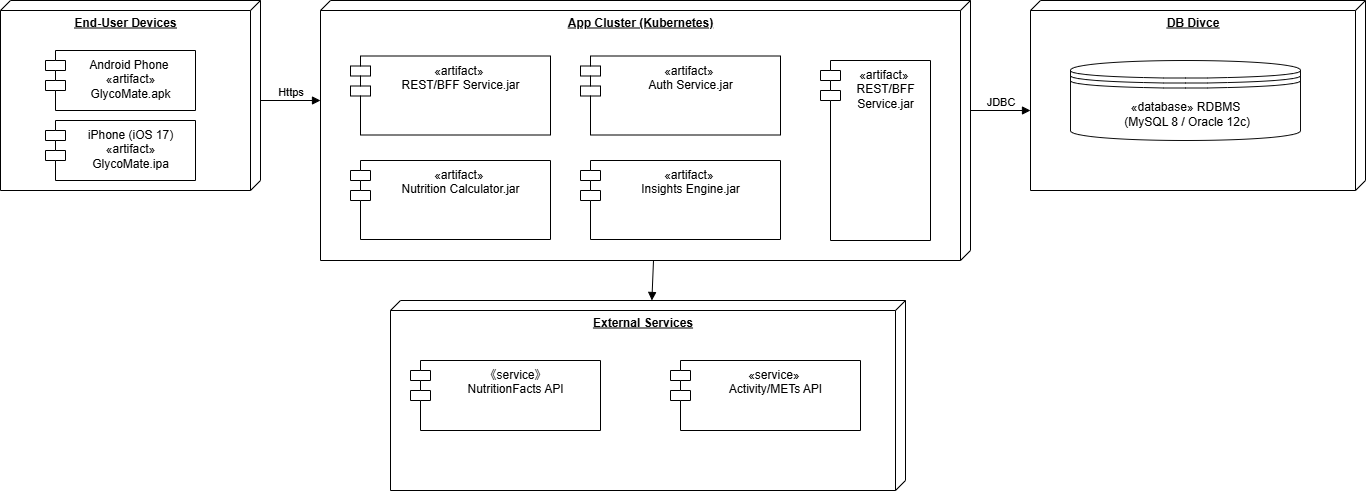

The diagram above was exported from draw.io. Its source (the exported page's mxGraphModel, read from the mxfile embedded in the PNG):
<mxGraphModel dx="1288" dy="915" grid="1" gridSize="10" guides="1" tooltips="1" connect="1" arrows="1" fold="1" page="1" pageScale="1" pageWidth="827" pageHeight="1169" math="0" shadow="0">
  <root>
    <mxCell id="0" />
    <mxCell id="1" parent="0" />
    <mxCell id="gqBNrscvsP5MRxIS_mFC-1" value="&lt;span style=&quot;font-weight: 700; text-wrap-mode: nowrap;&quot;&gt;End-User Devices&lt;/span&gt;" style="verticalAlign=top;align=center;spacingTop=8;spacingLeft=2;spacingRight=12;shape=cube;size=10;direction=south;fontStyle=4;html=1;whiteSpace=wrap;" vertex="1" parent="1">
      <mxGeometry x="230" y="220" width="260" height="190" as="geometry" />
    </mxCell>
    <mxCell id="gqBNrscvsP5MRxIS_mFC-2" value="Android Phone&amp;nbsp;&lt;br&gt;«artifact» GlycoMate.apk" style="shape=module;align=left;spacingLeft=20;align=center;verticalAlign=top;whiteSpace=wrap;html=1;" vertex="1" parent="1">
      <mxGeometry x="275" y="270" width="150" height="60" as="geometry" />
    </mxCell>
    <mxCell id="gqBNrscvsP5MRxIS_mFC-3" value="iPhone (iOS 17)&lt;br&gt;«artifact» GlycoMate.ipa" style="shape=module;align=left;spacingLeft=20;align=center;verticalAlign=top;whiteSpace=wrap;html=1;" vertex="1" parent="1">
      <mxGeometry x="275" y="340" width="150" height="60" as="geometry" />
    </mxCell>
    <mxCell id="gqBNrscvsP5MRxIS_mFC-4" value="&lt;span style=&quot;font-weight: 700; text-wrap-mode: nowrap;&quot;&gt;App Cluster (Kubernetes)&lt;/span&gt;" style="verticalAlign=top;align=center;spacingTop=8;spacingLeft=2;spacingRight=12;shape=cube;size=10;direction=south;fontStyle=4;html=1;whiteSpace=wrap;" vertex="1" parent="1">
      <mxGeometry x="550" y="220" width="650" height="260" as="geometry" />
    </mxCell>
    <mxCell id="gqBNrscvsP5MRxIS_mFC-5" value="«artifact»&amp;nbsp;&lt;div&gt;REST/BFF Service.jar&lt;/div&gt;" style="shape=module;align=left;spacingLeft=20;align=center;verticalAlign=top;whiteSpace=wrap;html=1;" vertex="1" parent="1">
      <mxGeometry x="580" y="275.5" width="200" height="79" as="geometry" />
    </mxCell>
    <mxCell id="gqBNrscvsP5MRxIS_mFC-6" value="«artifact»&amp;nbsp;&lt;div&gt;Auth Service.jar&lt;/div&gt;" style="shape=module;align=left;spacingLeft=20;align=center;verticalAlign=top;whiteSpace=wrap;html=1;" vertex="1" parent="1">
      <mxGeometry x="810" y="275.5" width="200" height="79" as="geometry" />
    </mxCell>
    <mxCell id="gqBNrscvsP5MRxIS_mFC-7" value="«artifact»&amp;nbsp;&lt;div&gt;Nutrition Calculator.jar&lt;/div&gt;" style="shape=module;align=left;spacingLeft=20;align=center;verticalAlign=top;whiteSpace=wrap;html=1;" vertex="1" parent="1">
      <mxGeometry x="580" y="380" width="200" height="79" as="geometry" />
    </mxCell>
    <mxCell id="gqBNrscvsP5MRxIS_mFC-8" value="«artifact»&amp;nbsp;&lt;div&gt;Insights Engine.jar&lt;/div&gt;" style="shape=module;align=left;spacingLeft=20;align=center;verticalAlign=top;whiteSpace=wrap;html=1;" vertex="1" parent="1">
      <mxGeometry x="810" y="380" width="200" height="79" as="geometry" />
    </mxCell>
    <mxCell id="gqBNrscvsP5MRxIS_mFC-9" value="«artifact»&amp;nbsp;&lt;div&gt;REST/BFF Service.jar&lt;/div&gt;" style="shape=module;align=left;spacingLeft=20;align=center;verticalAlign=top;whiteSpace=wrap;html=1;" vertex="1" parent="1">
      <mxGeometry x="1050" y="280" width="110" height="180" as="geometry" />
    </mxCell>
    <mxCell id="gqBNrscvsP5MRxIS_mFC-10" value="&lt;span style=&quot;font-weight: 700; text-wrap-mode: nowrap;&quot;&gt;External Services&lt;/span&gt;" style="verticalAlign=top;align=center;spacingTop=8;spacingLeft=2;spacingRight=12;shape=cube;size=10;direction=south;fontStyle=4;html=1;whiteSpace=wrap;" vertex="1" parent="1">
      <mxGeometry x="620" y="520" width="515" height="190" as="geometry" />
    </mxCell>
    <mxCell id="gqBNrscvsP5MRxIS_mFC-11" value="&lt;div&gt;《service》&lt;/div&gt;NutritionFacts API" style="shape=module;align=left;spacingLeft=20;align=center;verticalAlign=top;whiteSpace=wrap;html=1;" vertex="1" parent="1">
      <mxGeometry x="640" y="580" width="190" height="70" as="geometry" />
    </mxCell>
    <mxCell id="gqBNrscvsP5MRxIS_mFC-12" value="&lt;div&gt;&lt;span style=&quot;background-color: transparent; color: light-dark(rgb(0, 0, 0), rgb(255, 255, 255));&quot;&gt;«&lt;/span&gt;service&lt;span style=&quot;background-color: transparent; color: light-dark(rgb(0, 0, 0), rgb(255, 255, 255));&quot;&gt;»&amp;nbsp;&lt;/span&gt;&lt;/div&gt;Activity/METs API" style="shape=module;align=left;spacingLeft=20;align=center;verticalAlign=top;whiteSpace=wrap;html=1;" vertex="1" parent="1">
      <mxGeometry x="900" y="580" width="190" height="70" as="geometry" />
    </mxCell>
    <mxCell id="gqBNrscvsP5MRxIS_mFC-13" value="&lt;span style=&quot;text-wrap-mode: nowrap;&quot;&gt;&lt;b&gt;DB Divce&lt;/b&gt;&lt;/span&gt;" style="verticalAlign=top;align=center;spacingTop=8;spacingLeft=2;spacingRight=12;shape=cube;size=10;direction=south;fontStyle=4;html=1;whiteSpace=wrap;" vertex="1" parent="1">
      <mxGeometry x="1260" y="220" width="335" height="190" as="geometry" />
    </mxCell>
    <mxCell id="gqBNrscvsP5MRxIS_mFC-14" value="«database» RDBMS&lt;div&gt;&amp;nbsp;(MySQL 8 / Oracle 12c)&lt;/div&gt;" style="shape=datastore;whiteSpace=wrap;html=1;fillColor=#FFFFFF;strokeColor=light-dark(#0d0d0d, #c5a1ff);" vertex="1" parent="1">
      <mxGeometry x="1300" y="280" width="230" height="80" as="geometry" />
    </mxCell>
    <mxCell id="gqBNrscvsP5MRxIS_mFC-15" value="Https" style="html=1;verticalAlign=bottom;endArrow=block;curved=0;rounded=0;" edge="1" parent="1">
      <mxGeometry width="80" relative="1" as="geometry">
        <mxPoint x="490" y="320" as="sourcePoint" />
        <mxPoint x="550" y="320" as="targetPoint" />
      </mxGeometry>
    </mxCell>
    <mxCell id="gqBNrscvsP5MRxIS_mFC-16" value="JDBC" style="html=1;verticalAlign=bottom;endArrow=block;curved=0;rounded=0;" edge="1" parent="1">
      <mxGeometry width="80" relative="1" as="geometry">
        <mxPoint x="1200" y="330" as="sourcePoint" />
        <mxPoint x="1260" y="330" as="targetPoint" />
      </mxGeometry>
    </mxCell>
    <mxCell id="gqBNrscvsP5MRxIS_mFC-17" value="" style="html=1;verticalAlign=bottom;endArrow=block;curved=0;rounded=0;" edge="1" parent="1" target="gqBNrscvsP5MRxIS_mFC-10">
      <mxGeometry x="-0.0366" width="80" relative="1" as="geometry">
        <mxPoint x="883" y="480" as="sourcePoint" />
        <mxPoint x="870" y="480" as="targetPoint" />
        <mxPoint as="offset" />
      </mxGeometry>
    </mxCell>
  </root>
</mxGraphModel>